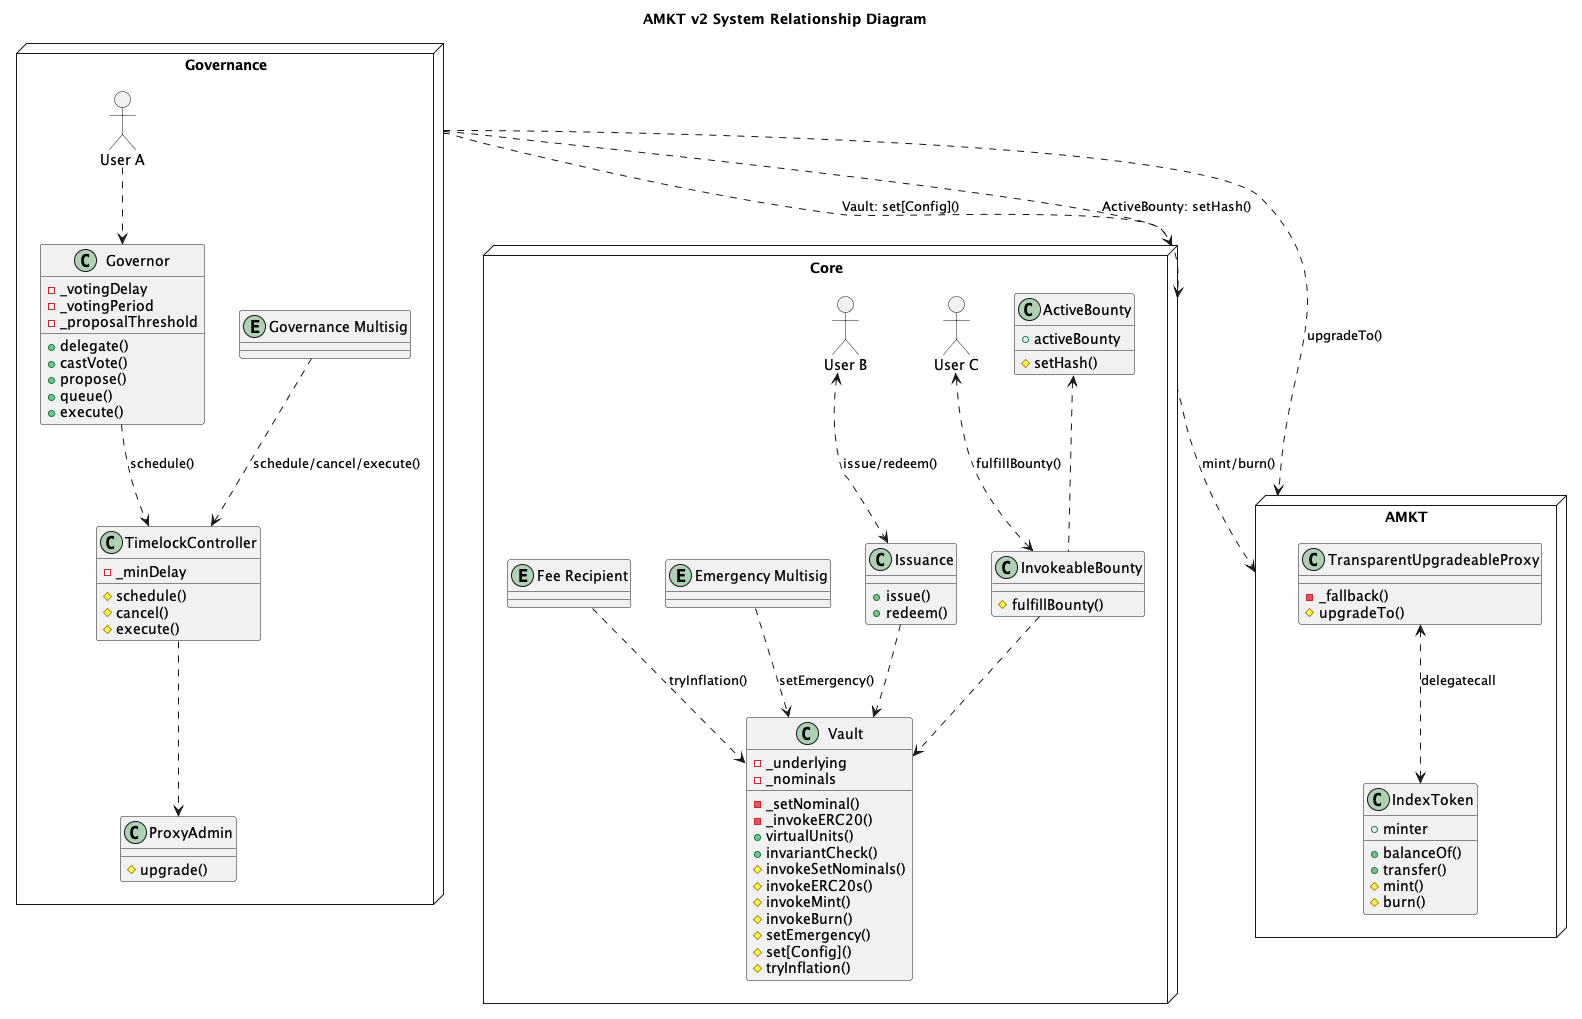

The diagram above was rendered by PlantUML. Its source (embedded in the PNG):
@startuml system 
title AMKT v2 System Relationship Diagram
allow_mixing
node Governance {
    class TimelockController {
        -_minDelay
        #schedule()
        #cancel()
        #execute()
    }
    class Governor {
        -_votingDelay
        -_votingPeriod
        -_proposalThreshold
        +delegate()
        +castVote()
        +propose()
        +queue()
        +execute()
    }
    class ProxyAdmin {
        #upgrade()
    }
    entity "Governance Multisig"
    actor "User A"
}

node Core {
    class Vault {
        -_underlying
        -_nominals
        -_setNominal()
        -_invokeERC20()
        +virtualUnits()
        +invariantCheck()
        #invokeSetNominals()
        #invokeERC20s()
        #invokeMint()
        #invokeBurn()
        #setEmergency()
        #set[Config]()
        #tryInflation()
    }

    class InvokeableBounty {
        #fulfillBounty()
    }

    class ActiveBounty {
        +activeBounty
        #setHash()
    }

    class Issuance {
        +issue()
        +redeem()
    }
    actor "User C"
    actor "User B"
    entity "Emergency Multisig"
    entity "Fee Recipient"
}


node AMKT {
    class TransparentUpgradeableProxy {
        -_fallback()
        #upgradeTo()
    }
    class IndexToken {
        +minter
        +balanceOf()
        +transfer()
        #mint()
        #burn()
    }
}


"User A" ..> Governor
Governor ..> TimelockController: schedule()
TimelockController ..> ProxyAdmin
"Governance Multisig" ..> TimelockController: schedule/cancel/execute()

"User C" <..> InvokeableBounty: fulfillBounty()
"User B" <..> Issuance: issue/redeem()
Issuance ..> Vault
InvokeableBounty ..> Vault 
ActiveBounty <.. InvokeableBounty
"Emergency Multisig" ..> Vault: setEmergency()
"Fee Recipient" ..> Vault: tryInflation()

TransparentUpgradeableProxy <..> IndexToken: delegatecall

Governance ..> Core: Vault: set[Config]()
Governance ..> Core: ActiveBounty: setHash()
Core ..> AMKT: mint/burn()
Governance ..> AMKT: upgradeTo()
@enduml